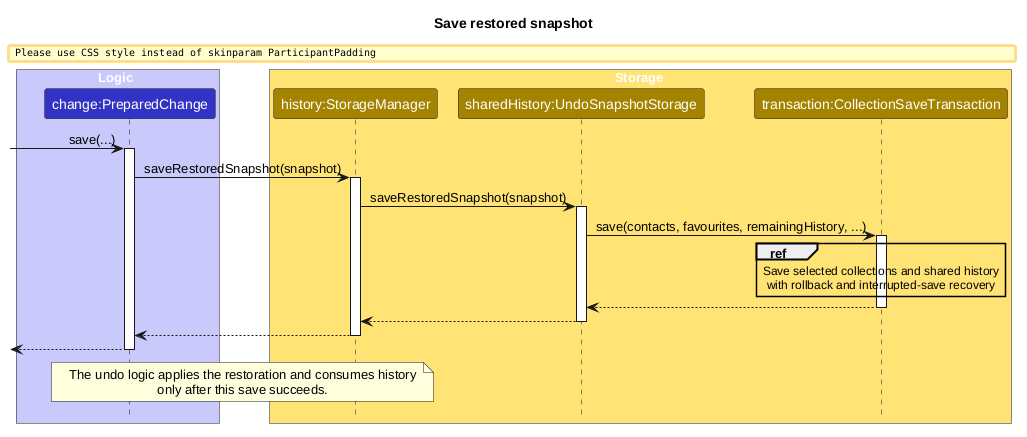

The diagram above was rendered by PlantUML. Its source (embedded in the PNG):
@startuml
!include style.puml
skinparam ArrowFontStyle plain

title Save restored snapshot

box Logic LOGIC_COLOR_T1
participant "change:PreparedChange" as PreparedChange LOGIC_COLOR
end box

box Storage STORAGE_COLOR_T1
participant "history:StorageManager" as History STORAGE_COLOR
participant "sharedHistory:UndoSnapshotStorage" as Snapshots STORAGE_COLOR
participant "transaction:CollectionSaveTransaction" as Transaction STORAGE_COLOR
end box

[-> PreparedChange : save(...)
activate PreparedChange
PreparedChange -> History : saveRestoredSnapshot(snapshot)
activate History
History -> Snapshots : saveRestoredSnapshot(snapshot)
activate Snapshots

Snapshots -> Transaction : save(contacts, favourites, remainingHistory, ...)
activate Transaction
ref over Transaction
Save selected collections and shared history
with rollback and interrupted-save recovery
end ref
Transaction --> Snapshots
deactivate Transaction
Snapshots --> History
deactivate Snapshots
History --> PreparedChange
deactivate History
[<--PreparedChange
deactivate PreparedChange

note over PreparedChange, History
The undo logic applies the restoration and consumes history
only after this save succeeds.
end note
@enduml